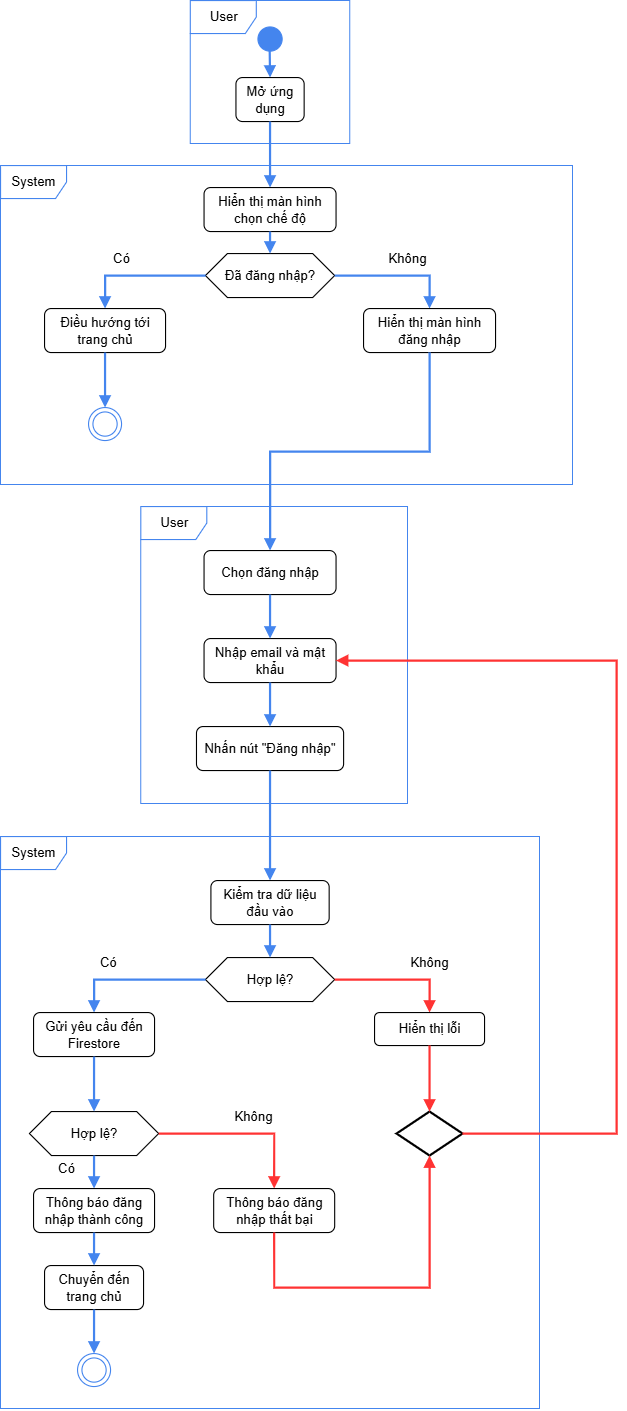

The diagram above was exported from draw.io. Its source (the exported page's mxGraphModel, read from the mxfile embedded in the PNG):
<mxGraphModel dx="1095" dy="439" grid="1" gridSize="10" guides="1" tooltips="1" connect="1" arrows="1" fold="1" page="1" pageScale="1" pageWidth="827" pageHeight="1169" math="0" shadow="0">
  <root>
    <mxCell id="0" />
    <mxCell id="1" parent="0" />
    <mxCell id="FIPI7U5JzrrbzIgYJHfE-1" value="User" style="shape=umlFrame;whiteSpace=wrap;html=1;pointerEvents=0;strokeColor=#4485EE;" vertex="1" parent="1">
      <mxGeometry x="302.5" y="30" width="145" height="130" as="geometry" />
    </mxCell>
    <mxCell id="FIPI7U5JzrrbzIgYJHfE-4" value="" style="ellipse;html=1;shape=startState;fillColor=#4485EE;strokeColor=#4485EE;" vertex="1" parent="1">
      <mxGeometry x="360" y="50" width="30" height="30" as="geometry" />
    </mxCell>
    <mxCell id="FIPI7U5JzrrbzIgYJHfE-6" value="" style="html=1;verticalAlign=bottom;endArrow=block;rounded=0;strokeWidth=2&#10;;exitX=0.489;exitY=0.825;exitDx=0;exitDy=0;exitPerimeter=0;strokeColor=#4485EE;entryX=0.5;entryY=0;entryDx=0;entryDy=0;" edge="1" parent="1" source="FIPI7U5JzrrbzIgYJHfE-4" target="FIPI7U5JzrrbzIgYJHfE-7">
      <mxGeometry width="80" relative="1" as="geometry">
        <mxPoint x="375.20000000000005" y="125.70999999999998" as="sourcePoint" />
        <mxPoint x="374.44207036286616" y="160" as="targetPoint" />
      </mxGeometry>
    </mxCell>
    <mxCell id="FIPI7U5JzrrbzIgYJHfE-7" value="Mở ứng dụng" style="rounded=1;whiteSpace=wrap;html=1;" vertex="1" parent="1">
      <mxGeometry x="344" y="100" width="62" height="40" as="geometry" />
    </mxCell>
    <mxCell id="FIPI7U5JzrrbzIgYJHfE-8" value="System" style="shape=umlFrame;whiteSpace=wrap;html=1;pointerEvents=0;strokeColor=#4485EE;" vertex="1" parent="1">
      <mxGeometry x="130" y="180" width="520" height="290" as="geometry" />
    </mxCell>
    <mxCell id="FIPI7U5JzrrbzIgYJHfE-9" value="" style="html=1;verticalAlign=bottom;endArrow=block;rounded=0;strokeWidth=2&#10;;exitX=0.5;exitY=1;exitDx=0;exitDy=0;strokeColor=#4485EE;entryX=0.5;entryY=0;entryDx=0;entryDy=0;" edge="1" parent="1" source="FIPI7U5JzrrbzIgYJHfE-7" target="FIPI7U5JzrrbzIgYJHfE-10">
      <mxGeometry width="80" relative="1" as="geometry">
        <mxPoint x="460" y="90" as="sourcePoint" />
        <mxPoint x="610" y="120" as="targetPoint" />
      </mxGeometry>
    </mxCell>
    <mxCell id="FIPI7U5JzrrbzIgYJHfE-10" value="Hiển thị màn hình chọn chế độ" style="rounded=1;whiteSpace=wrap;html=1;" vertex="1" parent="1">
      <mxGeometry x="315" y="200" width="120" height="40" as="geometry" />
    </mxCell>
    <mxCell id="FIPI7U5JzrrbzIgYJHfE-11" value="Đã đăng nhập?" style="shape=hexagon;perimeter=hexagonPerimeter2;whiteSpace=wrap;html=1;fixedSize=1;" vertex="1" parent="1">
      <mxGeometry x="316.25" y="260" width="117.5" height="40" as="geometry" />
    </mxCell>
    <mxCell id="FIPI7U5JzrrbzIgYJHfE-12" value="" style="html=1;verticalAlign=bottom;endArrow=block;rounded=0;strokeWidth=2&#10;;exitX=0.5;exitY=1;exitDx=0;exitDy=0;strokeColor=#4485EE;entryX=0.5;entryY=0;entryDx=0;entryDy=0;" edge="1" parent="1" source="FIPI7U5JzrrbzIgYJHfE-10" target="FIPI7U5JzrrbzIgYJHfE-11">
      <mxGeometry width="80" relative="1" as="geometry">
        <mxPoint x="370" y="180" as="sourcePoint" />
        <mxPoint x="370" y="240" as="targetPoint" />
      </mxGeometry>
    </mxCell>
    <mxCell id="FIPI7U5JzrrbzIgYJHfE-13" value="" style="html=1;verticalAlign=bottom;endArrow=block;rounded=0;strokeWidth=2&#10;;exitX=0;exitY=0.5;exitDx=0;exitDy=0;strokeColor=#4485EE;edgeStyle=orthogonalEdgeStyle;entryX=0.5;entryY=0;entryDx=0;entryDy=0;" edge="1" parent="1" source="FIPI7U5JzrrbzIgYJHfE-11" target="FIPI7U5JzrrbzIgYJHfE-14">
      <mxGeometry width="80" relative="1" as="geometry">
        <mxPoint x="470" y="240" as="sourcePoint" />
        <mxPoint x="470" y="260" as="targetPoint" />
      </mxGeometry>
    </mxCell>
    <mxCell id="FIPI7U5JzrrbzIgYJHfE-14" value="Điều hướng tới trang chủ" style="rounded=1;whiteSpace=wrap;html=1;" vertex="1" parent="1">
      <mxGeometry x="170" y="310" width="110" height="40" as="geometry" />
    </mxCell>
    <mxCell id="FIPI7U5JzrrbzIgYJHfE-15" value="" style="html=1;verticalAlign=bottom;endArrow=block;rounded=0;strokeWidth=2&#10;;strokeColor=#4485EE;edgeStyle=orthogonalEdgeStyle;entryX=0.5;entryY=0;entryDx=0;entryDy=0;exitX=1;exitY=0.5;exitDx=0;exitDy=0;" edge="1" parent="1" target="FIPI7U5JzrrbzIgYJHfE-16" source="FIPI7U5JzrrbzIgYJHfE-11">
      <mxGeometry width="80" relative="1" as="geometry">
        <mxPoint x="596" y="280" as="sourcePoint" />
        <mxPoint x="750" y="260" as="targetPoint" />
        <Array as="points" />
      </mxGeometry>
    </mxCell>
    <mxCell id="FIPI7U5JzrrbzIgYJHfE-16" value="Hiển thị màn hình đăng nhập" style="rounded=1;whiteSpace=wrap;html=1;" vertex="1" parent="1">
      <mxGeometry x="460" y="310" width="120" height="40" as="geometry" />
    </mxCell>
    <mxCell id="FIPI7U5JzrrbzIgYJHfE-17" value="Có" style="text;html=1;align=center;verticalAlign=middle;whiteSpace=wrap;rounded=0;" vertex="1" parent="1">
      <mxGeometry x="210" y="250" width="60" height="30" as="geometry" />
    </mxCell>
    <mxCell id="FIPI7U5JzrrbzIgYJHfE-18" value="Không" style="text;html=1;align=center;verticalAlign=middle;whiteSpace=wrap;rounded=0;" vertex="1" parent="1">
      <mxGeometry x="470" y="250" width="60" height="30" as="geometry" />
    </mxCell>
    <mxCell id="FIPI7U5JzrrbzIgYJHfE-22" value="" style="html=1;verticalAlign=bottom;endArrow=block;rounded=0;strokeWidth=2&#10;;exitX=0.5;exitY=1;exitDx=0;exitDy=0;strokeColor=#4485EE;entryX=0.5;entryY=0;entryDx=0;entryDy=0;" edge="1" parent="1" source="FIPI7U5JzrrbzIgYJHfE-14" target="FIPI7U5JzrrbzIgYJHfE-23">
      <mxGeometry width="80" relative="1" as="geometry">
        <mxPoint x="370" y="170" as="sourcePoint" />
        <mxPoint x="370" y="230" as="targetPoint" />
      </mxGeometry>
    </mxCell>
    <mxCell id="FIPI7U5JzrrbzIgYJHfE-23" value="" style="ellipse;html=1;shape=endState;fillColor=none;strokeColor=#4485EE;" vertex="1" parent="1">
      <mxGeometry x="210" y="400" width="30" height="30" as="geometry" />
    </mxCell>
    <mxCell id="FIPI7U5JzrrbzIgYJHfE-24" value="" style="html=1;verticalAlign=bottom;endArrow=block;rounded=0;strokeWidth=2&#10;;exitX=0.5;exitY=1;exitDx=0;exitDy=0;strokeColor=#4485EE;edgeStyle=orthogonalEdgeStyle;entryX=0.5;entryY=0;entryDx=0;entryDy=0;" edge="1" parent="1" source="FIPI7U5JzrrbzIgYJHfE-16" target="FIPI7U5JzrrbzIgYJHfE-26">
      <mxGeometry width="80" relative="1" as="geometry">
        <mxPoint x="401" y="280" as="sourcePoint" />
        <mxPoint x="310" y="310" as="targetPoint" />
      </mxGeometry>
    </mxCell>
    <mxCell id="FIPI7U5JzrrbzIgYJHfE-25" value="User" style="shape=umlFrame;whiteSpace=wrap;html=1;pointerEvents=0;strokeColor=#4485EE;" vertex="1" parent="1">
      <mxGeometry x="257.5" y="490" width="242.5" height="270" as="geometry" />
    </mxCell>
    <mxCell id="FIPI7U5JzrrbzIgYJHfE-26" value="Chọn đăng nhập" style="rounded=1;whiteSpace=wrap;html=1;" vertex="1" parent="1">
      <mxGeometry x="315" y="530" width="120" height="40" as="geometry" />
    </mxCell>
    <mxCell id="FIPI7U5JzrrbzIgYJHfE-27" value="Nhập email và mật khẩu" style="rounded=1;whiteSpace=wrap;html=1;" vertex="1" parent="1">
      <mxGeometry x="315" y="610" width="120" height="40" as="geometry" />
    </mxCell>
    <mxCell id="FIPI7U5JzrrbzIgYJHfE-28" value="Nhấn nút &quot;Đăng nhập&quot;" style="rounded=1;whiteSpace=wrap;html=1;" vertex="1" parent="1">
      <mxGeometry x="308.12" y="690" width="133.75" height="40" as="geometry" />
    </mxCell>
    <mxCell id="FIPI7U5JzrrbzIgYJHfE-29" value="" style="html=1;verticalAlign=bottom;endArrow=block;rounded=0;strokeWidth=2&#10;;exitX=0.5;exitY=1;exitDx=0;exitDy=0;strokeColor=#4485EE;" edge="1" parent="1" source="FIPI7U5JzrrbzIgYJHfE-26" target="FIPI7U5JzrrbzIgYJHfE-27">
      <mxGeometry width="80" relative="1" as="geometry">
        <mxPoint x="380" y="340" as="sourcePoint" />
        <mxPoint x="380" y="390" as="targetPoint" />
      </mxGeometry>
    </mxCell>
    <mxCell id="FIPI7U5JzrrbzIgYJHfE-30" value="" style="html=1;verticalAlign=bottom;endArrow=block;rounded=0;strokeWidth=2&#10;;exitX=0.5;exitY=1;exitDx=0;exitDy=0;strokeColor=#4485EE;entryX=0.5;entryY=0;entryDx=0;entryDy=0;" edge="1" parent="1" source="FIPI7U5JzrrbzIgYJHfE-27" target="FIPI7U5JzrrbzIgYJHfE-28">
      <mxGeometry width="80" relative="1" as="geometry">
        <mxPoint x="450" y="630" as="sourcePoint" />
        <mxPoint x="450" y="680" as="targetPoint" />
      </mxGeometry>
    </mxCell>
    <mxCell id="FIPI7U5JzrrbzIgYJHfE-31" value="" style="html=1;verticalAlign=bottom;endArrow=block;rounded=0;strokeWidth=2&#10;;exitX=0.5;exitY=1;exitDx=0;exitDy=0;strokeColor=#4485EE;entryX=0.5;entryY=0;entryDx=0;entryDy=0;" edge="1" parent="1" source="FIPI7U5JzrrbzIgYJHfE-28" target="FIPI7U5JzrrbzIgYJHfE-33">
      <mxGeometry width="80" relative="1" as="geometry">
        <mxPoint x="470" y="680" as="sourcePoint" />
        <mxPoint x="375" y="790" as="targetPoint" />
      </mxGeometry>
    </mxCell>
    <mxCell id="FIPI7U5JzrrbzIgYJHfE-32" value="System" style="shape=umlFrame;whiteSpace=wrap;html=1;pointerEvents=0;strokeColor=#4485EE;" vertex="1" parent="1">
      <mxGeometry x="130" y="790" width="490" height="520" as="geometry" />
    </mxCell>
    <mxCell id="FIPI7U5JzrrbzIgYJHfE-33" value="Kiểm tra dữ liệu đầu vào" style="rounded=1;whiteSpace=wrap;html=1;" vertex="1" parent="1">
      <mxGeometry x="321.24" y="830" width="107.5" height="40" as="geometry" />
    </mxCell>
    <mxCell id="FIPI7U5JzrrbzIgYJHfE-34" value="Hợp lệ?" style="shape=hexagon;perimeter=hexagonPerimeter2;whiteSpace=wrap;html=1;fixedSize=1;" vertex="1" parent="1">
      <mxGeometry x="316.25" y="900" width="117.5" height="40" as="geometry" />
    </mxCell>
    <mxCell id="FIPI7U5JzrrbzIgYJHfE-36" value="" style="html=1;verticalAlign=bottom;endArrow=block;rounded=0;strokeWidth=2&#10;;exitX=0.5;exitY=1;exitDx=0;exitDy=0;strokeColor=#4485EE;entryX=0.5;entryY=0;entryDx=0;entryDy=0;" edge="1" parent="1" source="FIPI7U5JzrrbzIgYJHfE-33" target="FIPI7U5JzrrbzIgYJHfE-34">
      <mxGeometry width="80" relative="1" as="geometry">
        <mxPoint x="370" y="780" as="sourcePoint" />
        <mxPoint x="370" y="880" as="targetPoint" />
      </mxGeometry>
    </mxCell>
    <mxCell id="FIPI7U5JzrrbzIgYJHfE-37" value="" style="html=1;verticalAlign=bottom;endArrow=block;rounded=0;strokeWidth=2&#10;;exitX=0;exitY=0.5;exitDx=0;exitDy=0;strokeColor=#4485EE;edgeStyle=orthogonalEdgeStyle;entryX=0.5;entryY=0;entryDx=0;entryDy=0;" edge="1" parent="1" target="FIPI7U5JzrrbzIgYJHfE-38" source="FIPI7U5JzrrbzIgYJHfE-34">
      <mxGeometry width="80" relative="1" as="geometry">
        <mxPoint x="288.25" y="910" as="sourcePoint" />
        <mxPoint x="470" y="940" as="targetPoint" />
      </mxGeometry>
    </mxCell>
    <mxCell id="FIPI7U5JzrrbzIgYJHfE-38" value="Gửi yêu cầu đến Firestore" style="rounded=1;whiteSpace=wrap;html=1;" vertex="1" parent="1">
      <mxGeometry x="160" y="950" width="110" height="40" as="geometry" />
    </mxCell>
    <mxCell id="FIPI7U5JzrrbzIgYJHfE-39" value="Có" style="text;html=1;align=center;verticalAlign=middle;whiteSpace=wrap;rounded=0;" vertex="1" parent="1">
      <mxGeometry x="197.5" y="890" width="60" height="30" as="geometry" />
    </mxCell>
    <mxCell id="xgWQbvaHWpQmYhIEi7sA-1" value="" style="html=1;verticalAlign=bottom;endArrow=block;rounded=0;strokeWidth=2&#10;;strokeColor=#FF3333;edgeStyle=orthogonalEdgeStyle;entryX=0.5;entryY=0;entryDx=0;entryDy=0;exitX=1;exitY=0.5;exitDx=0;exitDy=0;" edge="1" parent="1" target="xgWQbvaHWpQmYhIEi7sA-2" source="FIPI7U5JzrrbzIgYJHfE-34">
      <mxGeometry width="80" relative="1" as="geometry">
        <mxPoint x="237" y="980" as="sourcePoint" />
        <mxPoint x="759.25" y="960" as="targetPoint" />
        <Array as="points" />
      </mxGeometry>
    </mxCell>
    <mxCell id="xgWQbvaHWpQmYhIEi7sA-2" value="Hiển thị lỗi" style="rounded=1;whiteSpace=wrap;html=1;" vertex="1" parent="1">
      <mxGeometry x="470" y="950" width="100" height="30" as="geometry" />
    </mxCell>
    <mxCell id="xgWQbvaHWpQmYhIEi7sA-3" value="Không" style="text;html=1;align=center;verticalAlign=middle;whiteSpace=wrap;rounded=0;" vertex="1" parent="1">
      <mxGeometry x="490" y="890" width="60" height="30" as="geometry" />
    </mxCell>
    <mxCell id="xgWQbvaHWpQmYhIEi7sA-5" value="" style="strokeWidth=2;html=1;shape=mxgraph.flowchart.decision;whiteSpace=wrap;" vertex="1" parent="1">
      <mxGeometry x="490" y="1040" width="60" height="40" as="geometry" />
    </mxCell>
    <mxCell id="xgWQbvaHWpQmYhIEi7sA-6" value="" style="html=1;verticalAlign=bottom;endArrow=block;rounded=0;strokeWidth=2&#10;;strokeColor=#FF3333;edgeStyle=orthogonalEdgeStyle;exitX=0.5;exitY=1;exitDx=0;exitDy=0;" edge="1" parent="1" source="xgWQbvaHWpQmYhIEi7sA-2" target="xgWQbvaHWpQmYhIEi7sA-5">
      <mxGeometry width="80" relative="1" as="geometry">
        <mxPoint x="600" y="1010" as="sourcePoint" />
        <mxPoint x="686" y="1040" as="targetPoint" />
        <Array as="points" />
      </mxGeometry>
    </mxCell>
    <mxCell id="xgWQbvaHWpQmYhIEi7sA-9" value="" style="html=1;verticalAlign=bottom;endArrow=block;rounded=0;strokeWidth=2&#10;;strokeColor=#FF3333;edgeStyle=elbowEdgeStyle;exitX=1;exitY=0.5;exitDx=0;exitDy=0;exitPerimeter=0;elbow=vertical;entryX=1;entryY=0.5;entryDx=0;entryDy=0;" edge="1" parent="1" source="xgWQbvaHWpQmYhIEi7sA-5" target="FIPI7U5JzrrbzIgYJHfE-27">
      <mxGeometry width="80" relative="1" as="geometry">
        <mxPoint x="670" y="1020" as="sourcePoint" />
        <mxPoint x="660" y="620" as="targetPoint" />
        <Array as="points">
          <mxPoint x="690" y="1030" />
        </Array>
      </mxGeometry>
    </mxCell>
    <mxCell id="xgWQbvaHWpQmYhIEi7sA-10" value="Hợp lệ?" style="shape=hexagon;perimeter=hexagonPerimeter2;whiteSpace=wrap;html=1;fixedSize=1;" vertex="1" parent="1">
      <mxGeometry x="156.25" y="1040" width="117.5" height="40" as="geometry" />
    </mxCell>
    <mxCell id="xgWQbvaHWpQmYhIEi7sA-12" value="" style="html=1;verticalAlign=bottom;endArrow=block;rounded=0;strokeWidth=2&#10;;exitX=0.5;exitY=1;exitDx=0;exitDy=0;strokeColor=#4485EE;entryX=0.5;entryY=0;entryDx=0;entryDy=0;" edge="1" parent="1" source="FIPI7U5JzrrbzIgYJHfE-38" target="xgWQbvaHWpQmYhIEi7sA-10">
      <mxGeometry width="80" relative="1" as="geometry">
        <mxPoint x="370" y="980" as="sourcePoint" />
        <mxPoint x="370" y="1010" as="targetPoint" />
      </mxGeometry>
    </mxCell>
    <mxCell id="xgWQbvaHWpQmYhIEi7sA-13" value="" style="html=1;verticalAlign=bottom;endArrow=block;rounded=0;strokeWidth=2&#10;;exitX=0.5;exitY=1;exitDx=0;exitDy=0;strokeColor=#4485EE;entryX=0.5;entryY=0;entryDx=0;entryDy=0;" edge="1" parent="1" source="xgWQbvaHWpQmYhIEi7sA-10" target="xgWQbvaHWpQmYhIEi7sA-14">
      <mxGeometry width="80" relative="1" as="geometry">
        <mxPoint x="360" y="1070" as="sourcePoint" />
        <mxPoint x="360" y="1120" as="targetPoint" />
      </mxGeometry>
    </mxCell>
    <mxCell id="xgWQbvaHWpQmYhIEi7sA-14" value="Thông báo đăng nhập thành công" style="rounded=1;whiteSpace=wrap;html=1;" vertex="1" parent="1">
      <mxGeometry x="160" y="1110" width="110" height="40" as="geometry" />
    </mxCell>
    <mxCell id="xgWQbvaHWpQmYhIEi7sA-15" value="Chuyển đến trang chủ" style="rounded=1;whiteSpace=wrap;html=1;" vertex="1" parent="1">
      <mxGeometry x="170" y="1180" width="90" height="40" as="geometry" />
    </mxCell>
    <mxCell id="xgWQbvaHWpQmYhIEi7sA-16" value="" style="html=1;verticalAlign=bottom;endArrow=block;rounded=0;strokeWidth=2&#10;;exitX=0.5;exitY=1;exitDx=0;exitDy=0;strokeColor=#4485EE;entryX=0.5;entryY=0;entryDx=0;entryDy=0;" edge="1" parent="1" source="xgWQbvaHWpQmYhIEi7sA-14" target="xgWQbvaHWpQmYhIEi7sA-15">
      <mxGeometry width="80" relative="1" as="geometry">
        <mxPoint x="390" y="1150" as="sourcePoint" />
        <mxPoint x="390" y="1180" as="targetPoint" />
      </mxGeometry>
    </mxCell>
    <mxCell id="xgWQbvaHWpQmYhIEi7sA-17" value="" style="html=1;verticalAlign=bottom;endArrow=block;rounded=0;strokeWidth=2&#10;;exitX=0.5;exitY=1;exitDx=0;exitDy=0;strokeColor=#4485EE;entryX=0.5;entryY=0;entryDx=0;entryDy=0;" edge="1" parent="1" target="xgWQbvaHWpQmYhIEi7sA-18" source="xgWQbvaHWpQmYhIEi7sA-15">
      <mxGeometry width="80" relative="1" as="geometry">
        <mxPoint x="353.7599999999999" y="1250" as="sourcePoint" />
        <mxPoint x="590" y="1160" as="targetPoint" />
      </mxGeometry>
    </mxCell>
    <mxCell id="xgWQbvaHWpQmYhIEi7sA-18" value="" style="ellipse;html=1;shape=endState;fillColor=none;strokeColor=#4485EE;" vertex="1" parent="1">
      <mxGeometry x="200" y="1260" width="30" height="30" as="geometry" />
    </mxCell>
    <mxCell id="xgWQbvaHWpQmYhIEi7sA-19" value="Có" style="text;html=1;align=center;verticalAlign=middle;whiteSpace=wrap;rounded=0;" vertex="1" parent="1">
      <mxGeometry x="160" y="1077" width="60" height="30" as="geometry" />
    </mxCell>
    <mxCell id="xgWQbvaHWpQmYhIEi7sA-23" value="" style="html=1;verticalAlign=bottom;endArrow=block;rounded=0;strokeWidth=2&#10;;strokeColor=#FF3333;edgeStyle=orthogonalEdgeStyle;entryX=0.5;entryY=0;entryDx=0;entryDy=0;exitX=1;exitY=0.5;exitDx=0;exitDy=0;" edge="1" parent="1" source="xgWQbvaHWpQmYhIEi7sA-10" target="xgWQbvaHWpQmYhIEi7sA-24">
      <mxGeometry width="80" relative="1" as="geometry">
        <mxPoint x="390" y="1060" as="sourcePoint" />
        <mxPoint x="476" y="1090" as="targetPoint" />
        <Array as="points" />
      </mxGeometry>
    </mxCell>
    <mxCell id="xgWQbvaHWpQmYhIEi7sA-24" value="Thông báo đăng nhập thất bại" style="rounded=1;whiteSpace=wrap;html=1;" vertex="1" parent="1">
      <mxGeometry x="323.75" y="1110" width="110" height="40" as="geometry" />
    </mxCell>
    <mxCell id="xgWQbvaHWpQmYhIEi7sA-25" value="" style="html=1;verticalAlign=bottom;endArrow=block;rounded=0;strokeWidth=2&#10;;strokeColor=#FF3333;edgeStyle=orthogonalEdgeStyle;entryX=0.5;entryY=1;entryDx=0;entryDy=0;exitX=0.5;exitY=1;exitDx=0;exitDy=0;entryPerimeter=0;" edge="1" parent="1" source="xgWQbvaHWpQmYhIEi7sA-24" target="xgWQbvaHWpQmYhIEi7sA-5">
      <mxGeometry width="80" relative="1" as="geometry">
        <mxPoint x="550" y="1120" as="sourcePoint" />
        <mxPoint x="655" y="1170" as="targetPoint" />
        <Array as="points">
          <mxPoint x="379" y="1200" />
          <mxPoint x="520" y="1200" />
        </Array>
      </mxGeometry>
    </mxCell>
    <mxCell id="xgWQbvaHWpQmYhIEi7sA-26" value="Không" style="text;html=1;align=center;verticalAlign=middle;whiteSpace=wrap;rounded=0;" vertex="1" parent="1">
      <mxGeometry x="330" y="1030" width="60" height="30" as="geometry" />
    </mxCell>
  </root>
</mxGraphModel>